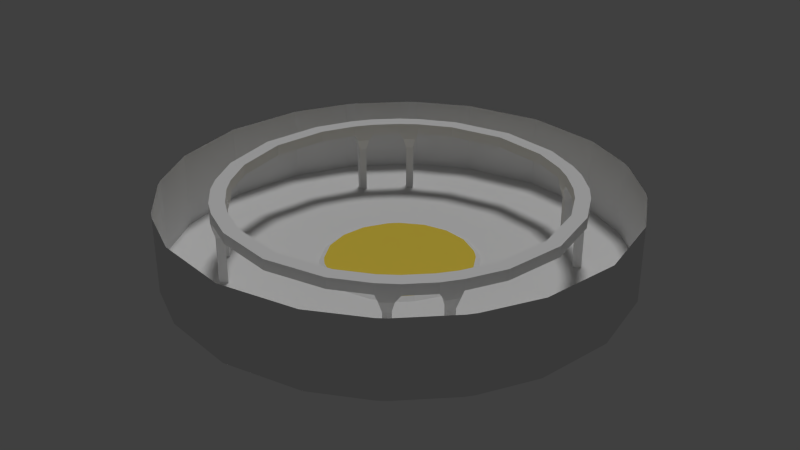 # Source: garage.blend  (saved by Blender 2.79.0; exported with 4.5.12 LTS)
import bpy
from mathutils import Matrix  # noqa: F401  (used for matrix-valued properties, if any)

bpy.ops.wm.read_factory_settings(use_empty=True)
scene = bpy.context.scene
scene.name = 'Scene'

# ---- collections
col_collection_1 = bpy.data.collections.new('Collection 1'); scene.collection.children.link(col_collection_1)

# ---- materials (node trees are filled in below, after node groups)
mat_material_001___eeeeee = bpy.data.materials.new('Material.001 [#eeeeee]')
mat_material_001___eeeeee.alpha_threshold = 0.0
mat_material_001___eeeeee.use_transparent_shadow = False
mat_material_001___eeeeee.roughness = 0.5
mat_sand___eeee00 = bpy.data.materials.new('sand [#eeee00]')
mat_sand___eeee00.alpha_threshold = 0.0
mat_sand___eeee00.use_transparent_shadow = False
mat_sand___eeee00.diffuse_color = (0.8, 0.6055, 0.06789, 1.0)
mat_sand___eeee00.roughness = 0.5

# ---- material node trees

# ---- world
world_world = bpy.data.worlds.new('World'); scene.world = world_world
world_world.color = (0.05088, 0.05088, 0.05088)
world_world.use_sun_shadow = False
world_world.sun_shadow_jitter_overblur = 0.0
world_world.cycles.sampling_method = 'NONE'
world_world.cycles.sample_map_resolution = 256

# ---- lights
light_sun = bpy.data.lights.new('Sun', 'SUN')
light_sun.transmission_factor = 0.0
light_sun.angle = 0.1993
light_sun.energy = 1.0
light_sun.shadow_buffer_clip_start = 0.5
light_sun.shadow_soft_size = 0.1
light_sun.shadow_cascade_max_distance = 1000.0
light_sun.cycles.use_multiple_importance_sampling = False

# ---- meshes
me_cylinder = bpy.data.meshes.new('Cylinder')
me_cylinder.from_pydata([(-2.167, 1.517, 0.7575), (-0.8269, 0.8269, 0.05061), (-0.8831, 0.8831, 0.0), (-2.167, 1.517, 0.0), (-0.8959, 0.7517, 0.05061), (-0.9567, 0.8028, 0.0), (-1.517, 2.167, 0.0), (-0.7517, 0.8959, 0.05061), (-0.8028, 0.9567, 0.0), (-2.485, 0.9046, 0.0), (-1.099, 0.4, 0.05061), (-1.174, 0.4272, 0.0), (-0.9046, 2.485, 0.0), (-0.4, 1.099, 0.05061), (-0.4272, 1.174, 0.0), (-2.098, 1.61, 0.0), (-1.61, 2.098, 0.0), (-1.517, 2.167, 0.7575), (-2.098, 1.61, 0.7575), (-1.61, 2.098, 0.7575), (-2.15, 1.45, 0.941), (-1.45, 2.15, 0.941), (-2.03, 1.614, 0.941), (-1.614, 2.03, 0.941), (-2.175, 1.412, 1.042), (-1.412, 2.175, 1.042), (-1.667, 1.987, 1.042), (-2.274, 1.592, 0.0), (-1.592, 2.274, 0.0), (-2.609, 0.9494, 0.0), (-0.9494, 2.609, 0.0), (-2.202, 1.69, 0.0), (-1.69, 2.202, 0.0), (-2.202, 1.69, 0.7575), (-1.69, 2.202, 0.7575), (-1.592, 2.274, 0.7575), (-2.274, 1.592, 0.7575), (-2.176, 1.818, 1.045), (-2.22, 1.763, 0.9396), (-1.763, 2.22, 0.9396), (-1.827, 2.168, 1.045), (-2.343, 1.583, 0.9397), (-2.369, 1.544, 1.045), (-1.583, 2.343, 0.9397), (-1.544, 2.369, 1.045), (-1.987, 1.667, 1.042), (-2.175, 1.412, 1.215), (-1.412, 2.175, 1.215), (-1.667, 1.987, 1.215), (-2.176, 1.818, 1.218), (-1.827, 2.168, 1.218), (-2.369, 1.544, 1.218), (-1.544, 2.369, 1.218), (-1.987, 1.667, 1.215), (-0.887, 2.437, 1.042), (-0.9671, 2.657, 1.045), (-0.887, 2.437, 1.215), (-0.9671, 2.657, 1.218), (-2.437, 0.887, 1.042), (-2.657, 0.9671, 1.045), (-2.437, 0.887, 1.215), (-2.657, 0.9671, 1.218), (-2.992, 2.095, 0.0), (-2.095, 2.992, 0.0), (-3.432, 1.249, 0.0), (-1.249, 3.432, 0.0), (-2.897, 2.223, 0.0), (-2.223, 2.897, 0.0), (-2.992, 2.095, 1.215), (-2.095, 2.992, 1.215), (-3.432, 1.249, 1.215), (-1.249, 3.432, 1.215), (-2.897, 2.223, 1.215), (-2.223, 2.897, 1.215), (-2.167, -1.517, 0.7575), (-0.8269, -0.8269, 0.05061), (-0.8831, -0.8831, 0.0), (-1.249, 0.0, 0.0), (-1.169, 0.0, 0.05061), (-2.645, 0.0, 0.0), (-2.167, -1.517, 0.0), (-0.8959, -0.7517, 0.05061), (-0.9567, -0.8028, 0.0), (-1.517, -2.167, 0.0), (-0.7517, -0.8959, 0.05061), (-0.8028, -0.9567, 0.0), (-2.485, -0.9046, 0.0), (-1.099, -0.4, 0.05061), (-1.174, -0.4272, 0.0), (-0.9046, -2.485, 0.0), (-0.4, -1.099, 0.05061), (-0.4272, -1.174, 0.0), (-2.098, -1.61, 0.0), (-1.61, -2.098, 0.0), (-1.517, -2.167, 0.7575), (-2.098, -1.61, 0.7575), (-1.61, -2.098, 0.7575), (-2.15, -1.45, 0.941), (-1.45, -2.15, 0.941), (-2.03, -1.614, 0.941), (-1.614, -2.03, 0.941), (-2.175, -1.412, 1.042), (-1.412, -2.175, 1.042), (-2.776, 0.0, 0.0), (-1.667, -1.987, 1.042), (-2.274, -1.592, 0.0), (-1.592, -2.274, 0.0), (-2.609, -0.9494, 0.0), (-0.9494, -2.609, 0.0), (-2.202, -1.69, 0.0), (-1.69, -2.202, 0.0), (-2.202, -1.69, 0.7575), (-1.69, -2.202, 0.7575), (-1.592, -2.274, 0.7575), (-2.274, -1.592, 0.7575), (-2.176, -1.818, 1.045), (-2.22, -1.763, 0.9396), (-1.763, -2.22, 0.9396), (-1.827, -2.168, 1.045), (-2.343, -1.583, 0.9397), (-2.369, -1.544, 1.045), (-1.583, -2.343, 0.9397), (-1.544, -2.369, 1.045), (-1.987, -1.667, 1.042), (-2.175, -1.412, 1.215), (-1.412, -2.175, 1.215), (-1.667, -1.987, 1.215), (-2.176, -1.818, 1.218), (-1.827, -2.168, 1.218), (-2.369, -1.544, 1.218), (-1.544, -2.369, 1.218), (-1.987, -1.667, 1.215), (-0.887, -2.437, 1.042), (-0.9671, -2.657, 1.045), (-0.887, -2.437, 1.215), (-0.9671, -2.657, 1.218), (-2.437, -0.887, 1.042), (-2.657, -0.9671, 1.045), (-2.437, -0.887, 1.215), (-2.657, -0.9671, 1.218), (-3.652, 0.0, 0.0), (-2.992, -2.095, 0.0), (-2.095, -2.992, 0.0), (-3.432, -1.249, 0.0), (-1.249, -3.432, 0.0), (-2.897, -2.223, 0.0), (-2.223, -2.897, 0.0), (-3.652, 0.0, 1.215), (-2.992, -2.095, 1.215), (-2.095, -2.992, 1.215), (-3.432, -1.249, 1.215), (-1.249, -3.432, 1.215), (-2.897, -2.223, 1.215), (-2.223, -2.897, 1.215), (-2.593, 0.0, 1.042), (-2.828, 0.0, 1.045), (-2.593, 0.0, 1.215), (-2.828, 0.0, 1.218), (2.167, 1.517, 0.7575), (0.8269, 0.8269, 0.05061), (0.8831, 0.8831, 0.0), (2.167, 1.517, 0.0), (0.8959, 0.7517, 0.05061), (0.9567, 0.8028, 0.0), (1.517, 2.167, 0.0), (0.7517, 0.8959, 0.05061), (0.8028, 0.9567, 0.0), (2.485, 0.9046, 0.0), (1.099, 0.4, 0.05061), (1.174, 0.4272, 0.0), (0.9046, 2.485, 0.0), (0.4, 1.099, 0.05061), (0.4272, 1.174, 0.0), (2.098, 1.61, 0.0), (0.0, 2.645, 0.0), (0.0, 1.169, 0.05061), (0.0, 1.249, 0.0), (1.61, 2.098, 0.0), (1.517, 2.167, 0.7575), (2.098, 1.61, 0.7575), (1.61, 2.098, 0.7575), (2.15, 1.45, 0.941), (1.45, 2.15, 0.941), (2.03, 1.614, 0.941), (1.614, 2.03, 0.941), (2.175, 1.412, 1.042), (1.412, 2.175, 1.042), (1.667, 1.987, 1.042), (2.274, 1.592, 0.0), (1.592, 2.274, 0.0), (2.609, 0.9494, 0.0), (0.9494, 2.609, 0.0), (2.202, 1.69, 0.0), (0.0, 2.776, 0.0), (1.69, 2.202, 0.0), (2.202, 1.69, 0.7575), (1.69, 2.202, 0.7575), (1.592, 2.274, 0.7575), (2.274, 1.592, 0.7575), (2.176, 1.818, 1.045), (2.22, 1.763, 0.9396), (1.763, 2.22, 0.9396), (1.827, 2.168, 1.045), (2.343, 1.583, 0.9397), (2.369, 1.544, 1.045), (1.583, 2.343, 0.9397), (1.544, 2.369, 1.045), (1.987, 1.667, 1.042), (2.175, 1.412, 1.215), (1.412, 2.175, 1.215), (1.667, 1.987, 1.215), (2.176, 1.818, 1.218), (1.827, 2.168, 1.218), (2.369, 1.544, 1.218), (1.544, 2.369, 1.218), (1.987, 1.667, 1.215), (0.887, 2.437, 1.042), (0.9671, 2.657, 1.045), (0.887, 2.437, 1.215), (0.9671, 2.657, 1.218), (2.437, 0.887, 1.042), (2.657, 0.9671, 1.045), (2.437, 0.887, 1.215), (2.657, 0.9671, 1.218), (2.992, 2.095, 0.0), (2.095, 2.992, 0.0), (3.432, 1.249, 0.0), (1.249, 3.432, 0.0), (2.897, 2.223, 0.0), (0.0, 3.652, 0.0), (2.223, 2.897, 0.0), (2.992, 2.095, 1.215), (2.095, 2.992, 1.215), (3.432, 1.249, 1.215), (1.249, 3.432, 1.215), (2.897, 2.223, 1.215), (0.0, 3.652, 1.215), (2.223, 2.897, 1.215), (0.0, 2.593, 1.042), (0.0, 2.828, 1.045), (0.0, 2.593, 1.215), (0.0, 2.828, 1.218), (2.167, -1.517, 0.7575), (0.8269, -0.8269, 0.05061), (0.8831, -0.8831, 0.0), (1.249, 0.0, 0.0), (0.0, 0.0, 0.04594), (1.169, 0.0, 0.05061), (2.645, 0.0, 0.0), (2.167, -1.517, 0.0), (0.8959, -0.7517, 0.05061), (0.9567, -0.8028, 0.0), (1.517, -2.167, 0.0), (0.7517, -0.8959, 0.05061), (0.8028, -0.9567, 0.0), (2.485, -0.9046, 0.0), (1.099, -0.4, 0.05061), (1.174, -0.4272, 0.0), (0.9046, -2.485, 0.0), (0.4, -1.099, 0.05061), (0.4272, -1.174, 0.0), (2.098, -1.61, 0.0), (0.0, -2.645, 0.0), (0.0, -1.169, 0.05061), (0.0, -1.249, 0.0), (1.61, -2.098, 0.0), (1.517, -2.167, 0.7575), (2.098, -1.61, 0.7575), (1.61, -2.098, 0.7575), (2.15, -1.45, 0.941), (1.45, -2.15, 0.941), (2.03, -1.614, 0.941), (1.614, -2.03, 0.941), (2.175, -1.412, 1.042), (1.412, -2.175, 1.042), (2.776, 0.0, 0.0), (1.667, -1.987, 1.042), (2.274, -1.592, 0.0), (1.592, -2.274, 0.0), (2.609, -0.9494, 0.0), (0.9494, -2.609, 0.0), (2.202, -1.69, 0.0), (0.0, -2.776, 0.0), (1.69, -2.202, 0.0), (2.202, -1.69, 0.7575), (1.69, -2.202, 0.7575), (1.592, -2.274, 0.7575), (2.274, -1.592, 0.7575), (2.176, -1.818, 1.045), (2.22, -1.763, 0.9396), (1.763, -2.22, 0.9396), (1.827, -2.168, 1.045), (2.343, -1.583, 0.9397), (2.369, -1.544, 1.045), (1.583, -2.343, 0.9397), (1.544, -2.369, 1.045), (1.987, -1.667, 1.042), (2.175, -1.412, 1.215), (1.412, -2.175, 1.215), (1.667, -1.987, 1.215), (2.176, -1.818, 1.218), (1.827, -2.168, 1.218), (2.369, -1.544, 1.218), (1.544, -2.369, 1.218), (1.987, -1.667, 1.215), (0.887, -2.437, 1.042), (0.9671, -2.657, 1.045), (0.887, -2.437, 1.215), (0.9671, -2.657, 1.218), (2.437, -0.887, 1.042), (2.657, -0.9671, 1.045), (2.437, -0.887, 1.215), (2.657, -0.9671, 1.218), (3.652, 0.0, 0.0), (2.992, -2.095, 0.0), (2.095, -2.992, 0.0), (3.432, -1.249, 0.0), (1.249, -3.432, 0.0), (2.897, -2.223, 0.0), (0.0, -3.652, 0.0), (2.223, -2.897, 0.0), (3.652, 0.0, 1.215), (2.992, -2.095, 1.215), (2.095, -2.992, 1.215), (3.432, -1.249, 1.215), (1.249, -3.432, 1.215), (2.897, -2.223, 1.215), (0.0, -3.652, 1.215), (2.223, -2.897, 1.215), (2.593, 0.0, 1.042), (2.828, 0.0, 1.045), (2.593, 0.0, 1.215), (2.828, 0.0, 1.218), (0.0, -2.593, 1.042), (0.0, -2.828, 1.045), (0.0, -2.593, 1.215), (0.0, -2.828, 1.218)], [], [(246, 10, 78), (11, 9, 79, 77), (10, 11, 77, 78), (1, 2, 5, 4), (15, 3, 5), (246, 1, 4), (2, 1, 7, 8), (5, 2, 15), (1, 246, 7), (4, 5, 11, 10), (5, 3, 9, 11), (246, 4, 10), (6, 8, 14, 12), (8, 7, 13, 14), (7, 246, 13), (16, 15, 2), (12, 14, 176, 174), (14, 13, 175, 176), (13, 246, 175), (2, 8, 16), (8, 6, 16), (16, 6, 17, 19), (3, 15, 18, 0), (19, 17, 21, 23), (0, 18, 22, 20), (23, 21, 25, 26), (15, 31, 33, 18), (20, 22, 45, 24), (12, 174, 193, 30), (6, 12, 30, 28), (9, 3, 27, 29), (15, 16, 32, 31), (79, 9, 29, 103), (32, 16, 19, 34), (6, 28, 35, 17), (27, 3, 0, 36), (45, 22, 38, 37), (23, 26, 40, 39), (34, 35, 28, 32), (22, 18, 33, 38), (20, 24, 42, 41), (25, 21, 43, 44), (0, 20, 41, 36), (33, 36, 41, 38), (21, 17, 35, 43), (36, 33, 31, 27), (19, 23, 39, 34), (34, 39, 43, 35), (40, 44, 43, 39), (38, 41, 42, 37), (45, 37, 40, 26), (37, 42, 51, 49), (44, 40, 50, 52), (47, 25, 54, 56), (24, 46, 60, 58), (24, 45, 53, 46), (26, 25, 47, 48), (44, 52, 57, 55), (52, 47, 56, 57), (25, 44, 55, 54), (51, 42, 59, 61), (46, 51, 61, 60), (42, 24, 58, 59), (45, 26, 48, 53), (37, 49, 50, 40), (27, 31, 66, 62), (32, 28, 63, 67), (30, 193, 229, 65), (28, 30, 65, 63), (29, 27, 62, 64), (103, 29, 64, 140), (31, 32, 67, 66), (62, 66, 72, 68), (67, 63, 69, 73), (65, 229, 236, 71), (63, 65, 71, 69), (64, 62, 68, 70), (140, 64, 70, 147), (66, 67, 73, 72), (53, 48, 50, 49), (46, 53, 49, 51), (47, 52, 50, 48), (58, 60, 156, 154), (61, 59, 155, 157), (60, 61, 157, 156), (59, 58, 154, 155), (56, 54, 238, 240), (55, 57, 241, 239), (57, 56, 240, 241), (54, 55, 239, 238), (246, 78, 87), (88, 77, 79, 86), (87, 78, 77, 88), (75, 81, 82, 76), (92, 82, 80), (246, 81, 75), (76, 85, 84, 75), (82, 92, 76), (75, 84, 246), (81, 87, 88, 82), (82, 88, 86, 80), (246, 87, 81), (83, 89, 91, 85), (85, 91, 90, 84), (84, 90, 246), (93, 76, 92), (89, 262, 264, 91), (91, 264, 263, 90), (90, 263, 246), (76, 93, 85), (85, 93, 83), (93, 96, 94, 83), (80, 74, 95, 92), (96, 100, 98, 94), (74, 97, 99, 95), (100, 104, 102, 98), (92, 95, 111, 109), (97, 101, 123, 99), (89, 108, 282, 262), (83, 106, 108, 89), (86, 107, 105, 80), (92, 109, 110, 93), (79, 103, 107, 86), (110, 112, 96, 93), (83, 94, 113, 106), (105, 114, 74, 80), (123, 115, 116, 99), (100, 117, 118, 104), (112, 110, 106, 113), (99, 116, 111, 95), (97, 119, 120, 101), (102, 122, 121, 98), (74, 114, 119, 97), (111, 116, 119, 114), (98, 121, 113, 94), (114, 105, 109, 111), (96, 112, 117, 100), (112, 113, 121, 117), (118, 117, 121, 122), (116, 115, 120, 119), (123, 104, 118, 115), (115, 127, 129, 120), (122, 130, 128, 118), (125, 134, 132, 102), (101, 136, 138, 124), (101, 124, 131, 123), (104, 126, 125, 102), (122, 133, 135, 130), (130, 135, 134, 125), (102, 132, 133, 122), (129, 139, 137, 120), (124, 138, 139, 129), (120, 137, 136, 101), (123, 131, 126, 104), (115, 118, 128, 127), (105, 141, 145, 109), (110, 146, 142, 106), (108, 144, 319, 282), (106, 142, 144, 108), (107, 143, 141, 105), (103, 140, 143, 107), (109, 145, 146, 110), (141, 148, 152, 145), (146, 153, 149, 142), (144, 151, 327, 319), (142, 149, 151, 144), (143, 150, 148, 141), (140, 147, 150, 143), (145, 152, 153, 146), (131, 127, 128, 126), (124, 129, 127, 131), (125, 126, 128, 130), (136, 154, 156, 138), (139, 157, 155, 137), (138, 156, 157, 139), (137, 155, 154, 136), (134, 335, 333, 132), (133, 334, 336, 135), (135, 336, 335, 134), (132, 333, 334, 133), (246, 247, 168), (169, 245, 248, 167), (168, 247, 245, 169), (159, 162, 163, 160), (173, 163, 161), (246, 162, 159), (160, 166, 165, 159), (163, 173, 160), (159, 165, 246), (162, 168, 169, 163), (163, 169, 167, 161), (246, 168, 162), (164, 170, 172, 166), (166, 172, 171, 165), (165, 171, 246), (177, 160, 173), (170, 174, 176, 172), (172, 176, 175, 171), (171, 175, 246), (160, 177, 166), (166, 177, 164), (177, 180, 178, 164), (161, 158, 179, 173), (180, 184, 182, 178), (158, 181, 183, 179), (184, 187, 186, 182), (173, 179, 195, 192), (181, 185, 207, 183), (170, 191, 193, 174), (164, 189, 191, 170), (167, 190, 188, 161), (173, 192, 194, 177), (248, 275, 190, 167), (194, 196, 180, 177), (164, 178, 197, 189), (188, 198, 158, 161), (207, 199, 200, 183), (184, 201, 202, 187), (196, 194, 189, 197), (183, 200, 195, 179), (181, 203, 204, 185), (186, 206, 205, 182), (158, 198, 203, 181), (195, 200, 203, 198), (182, 205, 197, 178), (198, 188, 192, 195), (180, 196, 201, 184), (196, 197, 205, 201), (202, 201, 205, 206), (200, 199, 204, 203), (207, 187, 202, 199), (199, 211, 213, 204), (206, 214, 212, 202), (209, 218, 216, 186), (185, 220, 222, 208), (185, 208, 215, 207), (187, 210, 209, 186), (206, 217, 219, 214), (214, 219, 218, 209), (186, 216, 217, 206), (213, 223, 221, 204), (208, 222, 223, 213), (204, 221, 220, 185), (207, 215, 210, 187), (199, 202, 212, 211), (188, 224, 228, 192), (194, 230, 225, 189), (191, 227, 229, 193), (189, 225, 227, 191), (190, 226, 224, 188), (275, 313, 226, 190), (192, 228, 230, 194), (224, 231, 235, 228), (230, 237, 232, 225), (227, 234, 236, 229), (225, 232, 234, 227), (226, 233, 231, 224), (313, 321, 233, 226), (228, 235, 237, 230), (215, 211, 212, 210), (208, 213, 211, 215), (209, 210, 212, 214), (220, 329, 331, 222), (223, 332, 330, 221), (222, 331, 332, 223), (221, 330, 329, 220), (218, 240, 238, 216), (217, 239, 241, 219), (219, 241, 240, 218), (216, 238, 239, 217), (246, 256, 247), (257, 255, 248, 245), (256, 257, 245, 247), (243, 244, 251, 250), (261, 249, 251), (246, 243, 250), (244, 243, 253, 254), (251, 244, 261), (243, 246, 253), (250, 251, 257, 256), (251, 249, 255, 257), (246, 250, 256), (252, 254, 260, 258), (254, 253, 259, 260), (253, 246, 259), (265, 261, 244), (258, 260, 264, 262), (260, 259, 263, 264), (259, 246, 263), (244, 254, 265), (254, 252, 265), (265, 252, 266, 268), (249, 261, 267, 242), (268, 266, 270, 272), (242, 267, 271, 269), (272, 270, 274, 276), (261, 281, 284, 267), (269, 271, 296, 273), (258, 262, 282, 280), (252, 258, 280, 278), (255, 249, 277, 279), (261, 265, 283, 281), (248, 255, 279, 275), (283, 265, 268, 285), (252, 278, 286, 266), (277, 249, 242, 287), (296, 271, 289, 288), (272, 276, 291, 290), (285, 286, 278, 283), (271, 267, 284, 289), (269, 273, 293, 292), (274, 270, 294, 295), (242, 269, 292, 287), (284, 287, 292, 289), (270, 266, 286, 294), (287, 284, 281, 277), (268, 272, 290, 285), (285, 290, 294, 286), (291, 295, 294, 290), (289, 292, 293, 288), (296, 288, 291, 276), (288, 293, 302, 300), (295, 291, 301, 303), (298, 274, 305, 307), (273, 297, 311, 309), (273, 296, 304, 297), (276, 274, 298, 299), (295, 303, 308, 306), (303, 298, 307, 308), (274, 295, 306, 305), (302, 293, 310, 312), (297, 302, 312, 311), (293, 273, 309, 310), (296, 276, 299, 304), (288, 300, 301, 291), (277, 281, 318, 314), (283, 278, 315, 320), (280, 282, 319, 317), (278, 280, 317, 315), (279, 277, 314, 316), (275, 279, 316, 313), (281, 283, 320, 318), (314, 318, 326, 322), (320, 315, 323, 328), (317, 319, 327, 325), (315, 317, 325, 323), (316, 314, 322, 324), (313, 316, 324, 321), (318, 320, 328, 326), (304, 299, 301, 300), (297, 304, 300, 302), (298, 303, 301, 299), (309, 311, 331, 329), (312, 310, 330, 332), (311, 312, 332, 331), (310, 309, 329, 330), (307, 305, 333, 335), (306, 308, 336, 334), (308, 307, 335, 336), (305, 306, 334, 333)])
me_cylinder.polygons.foreach_set('material_index', [1, 0, 0, 0, 0, 1, 0, 0, 1, 0, 0, 1, 0, 0, 1, 0, 0, 0, 1, 0, 0, 0, 0, 0, 0, 0, 0, 0, 0, 0, 0, 0, 0, 0, 0, 0, 0, 0, 0, 0, 0, 0, 0, 0, 0, 0, 0, 0, 0, 0, 0, 0, 0, 0, 0, 0, 0, 0, 0, 0, 0, 0, 0, 0, 0, 0, 0, 0, 0, 0, 0, 0, 0, 0, 0, 0, 0, 0, 0, 0, 0, 0, 0, 0, 0, 0, 0, 0, 0, 0, 1, 0, 0, 0, 0, 1, 0, 0, 1, 0, 0, 1, 0, 0, 1, 0, 0, 0, 1, 0, 0, 0, 0, 0, 0, 0, 0, 0, 0, 0, 0, 0, 0, 0, 0, 0, 0, 0, 0, 0, 0, 0, 0, 0, 0, 0, 0, 0, 0, 0, 0, 0, 0, 0, 0, 0, 0, 0, 0, 0, 0, 0, 0, 0, 0, 0, 0, 0, 0, 0, 0, 0, 0, 0, 0, 0, 0, 0, 0, 0, 0, 0, 0, 0, 0, 0, 0, 0, 0, 0, 1, 0, 0, 0, 0, 1, 0, 0, 1, 0, 0, 1, 0, 0, 1, 0, 0, 0, 1, 0, 0, 0, 0, 0, 0, 0, 0, 0, 0, 0, 0, 0, 0, 0, 0, 0, 0, 0, 0, 0, 0, 0, 0, 0, 0, 0, 0, 0, 0, 0, 0, 0, 0, 0, 0, 0, 0, 0, 0, 0, 0, 0, 0, 0, 0, 0, 0, 0, 0, 0, 0, 0, 0, 0, 0, 0, 0, 0, 0, 0, 0, 0, 0, 0, 0, 0, 0, 0, 0, 0, 1, 0, 0, 0, 0, 1, 0, 0, 1, 0, 0, 1, 0, 0, 1, 0, 0, 0, 1, 0, 0, 0, 0, 0, 0, 0, 0, 0, 0, 0, 0, 0, 0, 0, 0, 0, 0, 0, 0, 0, 0, 0, 0, 0, 0, 0, 0, 0, 0, 0, 0, 0, 0, 0, 0, 0, 0, 0, 0, 0, 0, 0, 0, 0, 0, 0, 0, 0, 0, 0, 0, 0, 0, 0, 0, 0, 0, 0, 0, 0, 0, 0, 0, 0, 0, 0, 0, 0, 0, 0])
_uv = me_cylinder.uv_layers.new(name='UVMap')
_uv.uv.foreach_set('vector', [0.4792, 0.5404, 0.7313, 0.4572, 0.7491, 0.5487, 0.0, 0.0, 1.0, 0.0, 1.0, 1.0, 0.0, 1.0, 0.0, 0.0, 1.0, 0.0, 1.0, 1.0, 0.0, 1.0, 0.0, 0.0, 1.0, 0.0, 1.0, 1.0, 0.0, 1.0, 0.0, 0.0, 1.0, 0.0, 1.0, 1.0, 0.4792, 0.5404, 0.6694, 0.3619, 0.6848, 0.3786, 0.0, 0.0, 1.0, 0.0, 1.0, 1.0, 0.0, 1.0, 0.0, 0.0, 1.0, 0.0, 1.0, 1.0, 0.6694, 0.3619, 0.4792, 0.5404, 0.6526, 0.3466, 0.0, 0.0, 1.0, 0.0, 1.0, 1.0, 0.0, 1.0, 0.0, 0.0, 1.0, 0.0, 1.0, 1.0, 0.0, 1.0, 0.4792, 0.5404, 0.6848, 0.3786, 0.7313, 0.4572, 0.0, 0.0, 1.0, 0.0, 1.0, 1.0, 0.0, 1.0, 0.0, 0.0, 1.0, 0.0, 1.0, 1.0, 0.0, 1.0, 0.6526, 0.3466, 0.4792, 0.5404, 0.5754, 0.3014, 0.0, 0.0, 1.0, 0.0, 1.0, 1.0, 0.0, 0.0, 1.0, 0.0, 1.0, 1.0, 0.0, 1.0, 0.0, 0.0, 1.0, 0.0, 1.0, 1.0, 0.0, 1.0, 0.5754, 0.3014, 0.4792, 0.5404, 0.4881, 0.2841, 0.0, 0.0, 1.0, 0.0, 1.0, 1.0, 0.0, 0.0, 1.0, 0.0, 1.0, 1.0, 0.0, 0.0, 1.0, 0.0, 1.0, 1.0, 0.0, 1.0, 0.0, 0.0, 1.0, 0.0, 1.0, 1.0, 0.0, 1.0, 0.0, 0.0, 1.0, 0.0, 1.0, 1.0, 0.0, 1.0, 0.0, 0.0, 1.0, 0.0, 1.0, 1.0, 0.0, 1.0, 0.0, 0.0, 1.0, 0.0, 1.0, 1.0, 0.0, 1.0, 0.0, 0.0, 1.0, 0.0, 1.0, 1.0, 0.0, 1.0, 0.0, 0.0, 1.0, 0.0, 1.0, 1.0, 0.0, 1.0, 0.0, 0.0, 1.0, 0.0, 1.0, 1.0, 0.0, 1.0, 0.0, 0.0, 1.0, 0.0, 1.0, 1.0, 0.0, 1.0, 0.0, 0.0, 1.0, 0.0, 1.0, 1.0, 0.0, 1.0, 0.0, 0.0, 1.0, 0.0, 1.0, 1.0, 0.0, 1.0, 0.0, 0.0, 1.0, 0.0, 1.0, 1.0, 0.0, 1.0, 0.0, 0.0, 1.0, 0.0, 1.0, 1.0, 0.0, 1.0, 0.0, 0.0, 1.0, 0.0, 1.0, 1.0, 0.0, 1.0, 0.0, 0.0, 1.0, 0.0, 1.0, 1.0, 0.0, 1.0, 0.0, 0.0, 1.0, 0.0, 1.0, 1.0, 0.0, 1.0, 0.0, 0.0, 1.0, 0.0, 1.0, 1.0, 0.0, 1.0, 0.0, 0.0, 1.0, 0.0, 1.0, 1.0, 0.0, 1.0, 0.0, 0.0, 1.0, 0.0, 1.0, 1.0, 0.0, 1.0, 0.0, 0.0, 1.0, 0.0, 1.0, 1.0, 0.0, 1.0, 0.0, 0.0, 1.0, 0.0, 1.0, 1.0, 0.0, 1.0, 0.0, 0.0, 1.0, 0.0, 1.0, 1.0, 0.0, 1.0, 0.0, 0.0, 1.0, 0.0, 1.0, 1.0, 0.0, 1.0, 0.0, 0.0, 1.0, 0.0, 1.0, 1.0, 0.0, 1.0, 0.0, 0.0, 1.0, 0.0, 1.0, 1.0, 0.0, 1.0, 0.0, 0.0, 1.0, 0.0, 1.0, 1.0, 0.0, 1.0, 0.0, 0.0, 1.0, 0.0, 1.0, 1.0, 0.0, 1.0, 0.0, 0.0, 1.0, 0.0, 1.0, 1.0, 0.0, 1.0, 0.0, 0.0, 1.0, 0.0, 1.0, 1.0, 0.0, 1.0, 0.0, 0.0, 1.0, 0.0, 1.0, 1.0, 0.0, 1.0, 0.0, 0.0, 1.0, 0.0, 1.0, 1.0, 0.0, 1.0, 0.0, 0.0, 1.0, 0.0, 1.0, 1.0, 0.0, 1.0, 0.0, 0.0, 1.0, 0.0, 1.0, 1.0, 0.0, 1.0, 0.0, 0.0, 1.0, 0.0, 1.0, 1.0, 0.0, 1.0, 0.0, 0.0, 1.0, 0.0, 1.0, 1.0, 0.0, 1.0, 0.0, 0.0, 1.0, 0.0, 1.0, 1.0, 0.0, 1.0, 0.0, 0.0, 1.0, 0.0, 1.0, 1.0, 0.0, 1.0, 0.0, 0.0, 1.0, 0.0, 1.0, 1.0, 0.0, 1.0, 0.0, 0.0, 1.0, 0.0, 1.0, 1.0, 0.0, 1.0, 0.0, 0.0, 1.0, 0.0, 1.0, 1.0, 0.0, 1.0, 0.0, 0.0, 1.0, 0.0, 1.0, 1.0, 0.0, 1.0, 0.0, 0.0, 1.0, 0.0, 1.0, 1.0, 0.0, 1.0, 0.0, 0.0, 1.0, 0.0, 1.0, 1.0, 0.0, 1.0, 0.0, 0.0, 1.0, 0.0, 1.0, 1.0, 0.0, 1.0, 0.0, 0.0, 1.0, 0.0, 1.0, 1.0, 0.0, 1.0, 0.0, 0.0, 1.0, 0.0, 1.0, 1.0, 0.0, 1.0, 0.0, 0.0, 1.0, 0.0, 1.0, 1.0, 0.0, 1.0, 0.0, 0.0, 1.0, 0.0, 1.0, 1.0, 0.0, 1.0, 0.0, 0.0, 1.0, 0.0, 1.0, 1.0, 0.0, 1.0, 0.0, 0.0, 1.0, 0.0, 1.0, 1.0, 0.0, 1.0, 0.0, 0.0, 1.0, 0.0, 1.0, 1.0, 0.0, 1.0, 0.0, 0.0, 1.0, 0.0, 1.0, 1.0, 0.0, 1.0, 0.0, 0.0, 1.0, 0.0, 1.0, 1.0, 0.0, 1.0, 0.0, 0.0, 1.0, 0.0, 1.0, 1.0, 0.0, 1.0, 0.0, 0.0, 1.0, 0.0, 1.0, 1.0, 0.0, 1.0, 0.0, 0.0, 1.0, 0.0, 1.0, 1.0, 0.0, 1.0, 0.0, 0.0, 1.0, 0.0, 1.0, 1.0, 0.0, 1.0, 0.0, 0.0, 1.0, 0.0, 1.0, 1.0, 0.0, 1.0, 0.0, 0.0, 1.0, 0.0, 1.0, 1.0, 0.0, 1.0, 0.0, 0.0, 1.0, 0.0, 1.0, 1.0, 0.0, 1.0, 0.0, 0.0, 1.0, 0.0, 1.0, 1.0, 0.0, 1.0, 0.0, 0.0, 1.0, 0.0, 1.0, 1.0, 0.0, 1.0, 0.0, 0.0, 1.0, 0.0, 1.0, 1.0, 0.0, 1.0, 0.0, 0.0, 1.0, 0.0, 1.0, 1.0, 0.0, 1.0, 0.0, 0.0, 1.0, 0.0, 1.0, 1.0, 0.0, 1.0, 0.0, 0.0, 1.0, 0.0, 1.0, 1.0, 0.0, 1.0, 0.0, 0.0, 1.0, 0.0, 1.0, 1.0, 0.0, 1.0, 0.0, 0.0, 1.0, 0.0, 1.0, 1.0, 0.0, 1.0, 0.0, 0.0, 1.0, 0.0, 1.0, 1.0, 0.0, 1.0, 0.4792, 0.5404, 0.7491, 0.5487, 0.7313, 0.4572, 0.0, 0.0, 0.0, 1.0, 1.0, 1.0, 1.0, 0.0, 0.0, 0.0, 0.0, 1.0, 1.0, 1.0, 1.0, 0.0, 0.0, 0.0, 0.0, 1.0, 1.0, 1.0, 1.0, 0.0, 0.0, 0.0, 1.0, 1.0, 1.0, 0.0, 0.4792, 0.5404, 0.6848, 0.3786, 0.6694, 0.3619, 0.0, 0.0, 0.0, 1.0, 1.0, 1.0, 1.0, 0.0, 0.0, 0.0, 1.0, 1.0, 1.0, 0.0, 0.6694, 0.3619, 0.6526, 0.3466, 0.4792, 0.5404, 0.0, 0.0, 0.0, 1.0, 1.0, 1.0, 1.0, 0.0, 0.0, 0.0, 0.0, 1.0, 1.0, 1.0, 1.0, 0.0, 0.4792, 0.5404, 0.7313, 0.4572, 0.6848, 0.3786, 0.0, 0.0, 0.0, 1.0, 1.0, 1.0, 1.0, 0.0, 0.0, 0.0, 0.0, 1.0, 1.0, 1.0, 1.0, 0.0, 0.6526, 0.3466, 0.5754, 0.3014, 0.4792, 0.5404, 0.0, 0.0, 1.0, 1.0, 1.0, 0.0, 0.0, 0.0, 0.0, 1.0, 1.0, 1.0, 1.0, 0.0, 0.0, 0.0, 0.0, 1.0, 1.0, 1.0, 1.0, 0.0, 0.5754, 0.3014, 0.4881, 0.2841, 0.4792, 0.5404, 0.0, 0.0, 1.0, 1.0, 1.0, 0.0, 0.0, 0.0, 1.0, 1.0, 1.0, 0.0, 0.0, 0.0, 0.0, 1.0, 1.0, 1.0, 1.0, 0.0, 0.0, 0.0, 0.0, 1.0, 1.0, 1.0, 1.0, 0.0, 0.0, 0.0, 0.0, 1.0, 1.0, 1.0, 1.0, 0.0, 0.0, 0.0, 0.0, 1.0, 1.0, 1.0, 1.0, 0.0, 0.0, 0.0, 0.0, 1.0, 1.0, 1.0, 1.0, 0.0, 0.0, 0.0, 0.0, 1.0, 1.0, 1.0, 1.0, 0.0, 0.0, 0.0, 0.0, 1.0, 1.0, 1.0, 1.0, 0.0, 0.0, 0.0, 0.0, 1.0, 1.0, 1.0, 1.0, 0.0, 0.0, 0.0, 0.0, 1.0, 1.0, 1.0, 1.0, 0.0, 0.0, 0.0, 0.0, 1.0, 1.0, 1.0, 1.0, 0.0, 0.0, 0.0, 0.0, 1.0, 1.0, 1.0, 1.0, 0.0, 0.0, 0.0, 0.0, 1.0, 1.0, 1.0, 1.0, 0.0, 0.0, 0.0, 0.0, 1.0, 1.0, 1.0, 1.0, 0.0, 0.0, 0.0, 0.0, 1.0, 1.0, 1.0, 1.0, 0.0, 0.0, 0.0, 0.0, 1.0, 1.0, 1.0, 1.0, 0.0, 0.0, 0.0, 0.0, 1.0, 1.0, 1.0, 1.0, 0.0, 0.0, 0.0, 0.0, 1.0, 1.0, 1.0, 1.0, 0.0, 0.0, 0.0, 0.0, 1.0, 1.0, 1.0, 1.0, 0.0, 0.0, 0.0, 0.0, 1.0, 1.0, 1.0, 1.0, 0.0, 0.0, 0.0, 0.0, 1.0, 1.0, 1.0, 1.0, 0.0, 0.0, 0.0, 0.0, 1.0, 1.0, 1.0, 1.0, 0.0, 0.0, 0.0, 0.0, 1.0, 1.0, 1.0, 1.0, 0.0, 0.0, 0.0, 0.0, 1.0, 1.0, 1.0, 1.0, 0.0, 0.0, 0.0, 0.0, 1.0, 1.0, 1.0, 1.0, 0.0, 0.0, 0.0, 0.0, 1.0, 1.0, 1.0, 1.0, 0.0, 0.0, 0.0, 0.0, 1.0, 1.0, 1.0, 1.0, 0.0, 0.0, 0.0, 0.0, 1.0, 1.0, 1.0, 1.0, 0.0, 0.0, 0.0, 0.0, 1.0, 1.0, 1.0, 1.0, 0.0, 0.0, 0.0, 0.0, 1.0, 1.0, 1.0, 1.0, 0.0, 0.0, 0.0, 0.0, 1.0, 1.0, 1.0, 1.0, 0.0, 0.0, 0.0, 0.0, 1.0, 1.0, 1.0, 1.0, 0.0, 0.0, 0.0, 0.0, 1.0, 1.0, 1.0, 1.0, 0.0, 0.0, 0.0, 0.0, 1.0, 1.0, 1.0, 1.0, 0.0, 0.0, 0.0, 0.0, 1.0, 1.0, 1.0, 1.0, 0.0, 0.0, 0.0, 0.0, 1.0, 1.0, 1.0, 1.0, 0.0, 0.0, 0.0, 0.0, 1.0, 1.0, 1.0, 1.0, 0.0, 0.0, 0.0, 0.0, 1.0, 1.0, 1.0, 1.0, 0.0, 0.0, 0.0, 0.0, 1.0, 1.0, 1.0, 1.0, 0.0, 0.0, 0.0, 0.0, 1.0, 1.0, 1.0, 1.0, 0.0, 0.0, 0.0, 0.0, 1.0, 1.0, 1.0, 1.0, 0.0, 0.0, 0.0, 0.0, 1.0, 1.0, 1.0, 1.0, 0.0, 0.0, 0.0, 0.0, 1.0, 1.0, 1.0, 1.0, 0.0, 0.0, 0.0, 0.0, 1.0, 1.0, 1.0, 1.0, 0.0, 0.0, 0.0, 0.0, 1.0, 1.0, 1.0, 1.0, 0.0, 0.0, 0.0, 0.0, 1.0, 1.0, 1.0, 1.0, 0.0, 0.0, 0.0, 0.0, 1.0, 1.0, 1.0, 1.0, 0.0, 0.0, 0.0, 0.0, 1.0, 1.0, 1.0, 1.0, 0.0, 0.0, 0.0, 0.0, 1.0, 1.0, 1.0, 1.0, 0.0, 0.0, 0.0, 0.0, 1.0, 1.0, 1.0, 1.0, 0.0, 0.0, 0.0, 0.0, 1.0, 1.0, 1.0, 1.0, 0.0, 0.0, 0.0, 0.0, 1.0, 1.0, 1.0, 1.0, 0.0, 0.0, 0.0, 0.0, 1.0, 1.0, 1.0, 1.0, 0.0, 0.0, 0.0, 0.0, 1.0, 1.0, 1.0, 1.0, 0.0, 0.0, 0.0, 0.0, 1.0, 1.0, 1.0, 1.0, 0.0, 0.0, 0.0, 0.0, 1.0, 1.0, 1.0, 1.0, 0.0, 0.0, 0.0, 0.0, 1.0, 1.0, 1.0, 1.0, 0.0, 0.0, 0.0, 0.0, 1.0, 1.0, 1.0, 1.0, 0.0, 0.0, 0.0, 0.0, 1.0, 1.0, 1.0, 1.0, 0.0, 0.0, 0.0, 0.0, 1.0, 1.0, 1.0, 1.0, 0.0, 0.0, 0.0, 0.0, 1.0, 1.0, 1.0, 1.0, 0.0, 0.0, 0.0, 0.0, 1.0, 1.0, 1.0, 1.0, 0.0, 0.0, 0.0, 0.0, 1.0, 1.0, 1.0, 1.0, 0.0, 0.0, 0.0, 0.0, 1.0, 1.0, 1.0, 1.0, 0.0, 0.0, 0.0, 0.0, 1.0, 1.0, 1.0, 1.0, 0.0, 0.0, 0.0, 0.0, 1.0, 1.0, 1.0, 1.0, 0.0, 0.0, 0.0, 0.0, 1.0, 1.0, 1.0, 1.0, 0.0, 0.0, 0.0, 0.0, 1.0, 1.0, 1.0, 1.0, 0.0, 0.0, 0.0, 0.0, 1.0, 1.0, 1.0, 1.0, 0.0, 0.0, 0.0, 0.0, 1.0, 1.0, 1.0, 1.0, 0.0, 0.4792, 0.5404, 0.7491, 0.5487, 0.7313, 0.4572, 0.0, 0.0, 0.0, 1.0, 1.0, 1.0, 1.0, 0.0, 0.0, 0.0, 0.0, 1.0, 1.0, 1.0, 1.0, 0.0, 0.0, 0.0, 0.0, 1.0, 1.0, 1.0, 1.0, 0.0, 0.0, 0.0, 1.0, 1.0, 1.0, 0.0, 0.4792, 0.5404, 0.6848, 0.3786, 0.6694, 0.3619, 0.0, 0.0, 0.0, 1.0, 1.0, 1.0, 1.0, 0.0, 0.0, 0.0, 1.0, 1.0, 1.0, 0.0, 0.6694, 0.3619, 0.6526, 0.3466, 0.4792, 0.5404, 0.0, 0.0, 0.0, 1.0, 1.0, 1.0, 1.0, 0.0, 0.0, 0.0, 0.0, 1.0, 1.0, 1.0, 1.0, 0.0, 0.4792, 0.5404, 0.7313, 0.4572, 0.6848, 0.3786, 0.0, 0.0, 0.0, 1.0, 1.0, 1.0, 1.0, 0.0, 0.0, 0.0, 0.0, 1.0, 1.0, 1.0, 1.0, 0.0, 0.6526, 0.3466, 0.5754, 0.3014, 0.4792, 0.5404, 0.0, 0.0, 1.0, 1.0, 1.0, 0.0, 0.0, 0.0, 0.0, 1.0, 1.0, 1.0, 1.0, 0.0, 0.0, 0.0, 0.0, 1.0, 1.0, 1.0, 1.0, 0.0, 0.5754, 0.3014, 0.4881, 0.2841, 0.4792, 0.5404, 0.0, 0.0, 1.0, 1.0, 1.0, 0.0, 0.0, 0.0, 1.0, 1.0, 1.0, 0.0, 0.0, 0.0, 0.0, 1.0, 1.0, 1.0, 1.0, 0.0, 0.0, 0.0, 0.0, 1.0, 1.0, 1.0, 1.0, 0.0, 0.0, 0.0, 0.0, 1.0, 1.0, 1.0, 1.0, 0.0, 0.0, 0.0, 0.0, 1.0, 1.0, 1.0, 1.0, 0.0, 0.0, 0.0, 0.0, 1.0, 1.0, 1.0, 1.0, 0.0, 0.0, 0.0, 0.0, 1.0, 1.0, 1.0, 1.0, 0.0, 0.0, 0.0, 0.0, 1.0, 1.0, 1.0, 1.0, 0.0, 0.0, 0.0, 0.0, 1.0, 1.0, 1.0, 1.0, 0.0, 0.0, 0.0, 0.0, 1.0, 1.0, 1.0, 1.0, 0.0, 0.0, 0.0, 0.0, 1.0, 1.0, 1.0, 1.0, 0.0, 0.0, 0.0, 0.0, 1.0, 1.0, 1.0, 1.0, 0.0, 0.0, 0.0, 0.0, 1.0, 1.0, 1.0, 1.0, 0.0, 0.0, 0.0, 0.0, 1.0, 1.0, 1.0, 1.0, 0.0, 0.0, 0.0, 0.0, 1.0, 1.0, 1.0, 1.0, 0.0, 0.0, 0.0, 0.0, 1.0, 1.0, 1.0, 1.0, 0.0, 0.0, 0.0, 0.0, 1.0, 1.0, 1.0, 1.0, 0.0, 0.0, 0.0, 0.0, 1.0, 1.0, 1.0, 1.0, 0.0, 0.0, 0.0, 0.0, 1.0, 1.0, 1.0, 1.0, 0.0, 0.0, 0.0, 0.0, 1.0, 1.0, 1.0, 1.0, 0.0, 0.0, 0.0, 0.0, 1.0, 1.0, 1.0, 1.0, 0.0, 0.0, 0.0, 0.0, 1.0, 1.0, 1.0, 1.0, 0.0, 0.0, 0.0, 0.0, 1.0, 1.0, 1.0, 1.0, 0.0, 0.0, 0.0, 0.0, 1.0, 1.0, 1.0, 1.0, 0.0, 0.0, 0.0, 0.0, 1.0, 1.0, 1.0, 1.0, 0.0, 0.0, 0.0, 0.0, 1.0, 1.0, 1.0, 1.0, 0.0, 0.0, 0.0, 0.0, 1.0, 1.0, 1.0, 1.0, 0.0, 0.0, 0.0, 0.0, 1.0, 1.0, 1.0, 1.0, 0.0, 0.0, 0.0, 0.0, 1.0, 1.0, 1.0, 1.0, 0.0, 0.0, 0.0, 0.0, 1.0, 1.0, 1.0, 1.0, 0.0, 0.0, 0.0, 0.0, 1.0, 1.0, 1.0, 1.0, 0.0, 0.0, 0.0, 0.0, 1.0, 1.0, 1.0, 1.0, 0.0, 0.0, 0.0, 0.0, 1.0, 1.0, 1.0, 1.0, 0.0, 0.0, 0.0, 0.0, 1.0, 1.0, 1.0, 1.0, 0.0, 0.0, 0.0, 0.0, 1.0, 1.0, 1.0, 1.0, 0.0, 0.0, 0.0, 0.0, 1.0, 1.0, 1.0, 1.0, 0.0, 0.0, 0.0, 0.0, 1.0, 1.0, 1.0, 1.0, 0.0, 0.0, 0.0, 0.0, 1.0, 1.0, 1.0, 1.0, 0.0, 0.0, 0.0, 0.0, 1.0, 1.0, 1.0, 1.0, 0.0, 0.0, 0.0, 0.0, 1.0, 1.0, 1.0, 1.0, 0.0, 0.0, 0.0, 0.0, 1.0, 1.0, 1.0, 1.0, 0.0, 0.0, 0.0, 0.0, 1.0, 1.0, 1.0, 1.0, 0.0, 0.0, 0.0, 0.0, 1.0, 1.0, 1.0, 1.0, 0.0, 0.0, 0.0, 0.0, 1.0, 1.0, 1.0, 1.0, 0.0, 0.0, 0.0, 0.0, 1.0, 1.0, 1.0, 1.0, 0.0, 0.0, 0.0, 0.0, 1.0, 1.0, 1.0, 1.0, 0.0, 0.0, 0.0, 0.0, 1.0, 1.0, 1.0, 1.0, 0.0, 0.0, 0.0, 0.0, 1.0, 1.0, 1.0, 1.0, 0.0, 0.0, 0.0, 0.0, 1.0, 1.0, 1.0, 1.0, 0.0, 0.0, 0.0, 0.0, 1.0, 1.0, 1.0, 1.0, 0.0, 0.0, 0.0, 0.0, 1.0, 1.0, 1.0, 1.0, 0.0, 0.0, 0.0, 0.0, 1.0, 1.0, 1.0, 1.0, 0.0, 0.0, 0.0, 0.0, 1.0, 1.0, 1.0, 1.0, 0.0, 0.0, 0.0, 0.0, 1.0, 1.0, 1.0, 1.0, 0.0, 0.0, 0.0, 0.0, 1.0, 1.0, 1.0, 1.0, 0.0, 0.0, 0.0, 0.0, 1.0, 1.0, 1.0, 1.0, 0.0, 0.0, 0.0, 0.0, 1.0, 1.0, 1.0, 1.0, 0.0, 0.0, 0.0, 0.0, 1.0, 1.0, 1.0, 1.0, 0.0, 0.0, 0.0, 0.0, 1.0, 1.0, 1.0, 1.0, 0.0, 0.0, 0.0, 0.0, 1.0, 1.0, 1.0, 1.0, 0.0, 0.0, 0.0, 0.0, 1.0, 1.0, 1.0, 1.0, 0.0, 0.0, 0.0, 0.0, 1.0, 1.0, 1.0, 1.0, 0.0, 0.0, 0.0, 0.0, 1.0, 1.0, 1.0, 1.0, 0.0, 0.0, 0.0, 0.0, 1.0, 1.0, 1.0, 1.0, 0.0, 0.0, 0.0, 0.0, 1.0, 1.0, 1.0, 1.0, 0.0, 0.0, 0.0, 0.0, 1.0, 1.0, 1.0, 1.0, 0.0, 0.0, 0.0, 0.0, 1.0, 1.0, 1.0, 1.0, 0.0, 0.0, 0.0, 0.0, 1.0, 1.0, 1.0, 1.0, 0.0, 0.0, 0.0, 0.0, 1.0, 1.0, 1.0, 1.0, 0.0, 0.0, 0.0, 0.0, 1.0, 1.0, 1.0, 1.0, 0.0, 0.4792, 0.5404, 0.7313, 0.4572, 0.7491, 0.5487, 0.0, 0.0, 1.0, 0.0, 1.0, 1.0, 0.0, 1.0, 0.0, 0.0, 1.0, 0.0, 1.0, 1.0, 0.0, 1.0, 0.0, 0.0, 1.0, 0.0, 1.0, 1.0, 0.0, 1.0, 0.0, 0.0, 1.0, 0.0, 1.0, 1.0, 0.4792, 0.5404, 0.6694, 0.3619, 0.6848, 0.3786, 0.0, 0.0, 1.0, 0.0, 1.0, 1.0, 0.0, 1.0, 0.0, 0.0, 1.0, 0.0, 1.0, 1.0, 0.6694, 0.3619, 0.4792, 0.5404, 0.6526, 0.3466, 0.0, 0.0, 1.0, 0.0, 1.0, 1.0, 0.0, 1.0, 0.0, 0.0, 1.0, 0.0, 1.0, 1.0, 0.0, 1.0, 0.4792, 0.5404, 0.6848, 0.3786, 0.7313, 0.4572, 0.0, 0.0, 1.0, 0.0, 1.0, 1.0, 0.0, 1.0, 0.0, 0.0, 1.0, 0.0, 1.0, 1.0, 0.0, 1.0, 0.6526, 0.3466, 0.4792, 0.5404, 0.5754, 0.3014, 0.0, 0.0, 1.0, 0.0, 1.0, 1.0, 0.0, 0.0, 1.0, 0.0, 1.0, 1.0, 0.0, 1.0, 0.0, 0.0, 1.0, 0.0, 1.0, 1.0, 0.0, 1.0, 0.5754, 0.3014, 0.4792, 0.5404, 0.4881, 0.2841, 0.0, 0.0, 1.0, 0.0, 1.0, 1.0, 0.0, 0.0, 1.0, 0.0, 1.0, 1.0, 0.0, 0.0, 1.0, 0.0, 1.0, 1.0, 0.0, 1.0, 0.0, 0.0, 1.0, 0.0, 1.0, 1.0, 0.0, 1.0, 0.0, 0.0, 1.0, 0.0, 1.0, 1.0, 0.0, 1.0, 0.0, 0.0, 1.0, 0.0, 1.0, 1.0, 0.0, 1.0, 0.0, 0.0, 1.0, 0.0, 1.0, 1.0, 0.0, 1.0, 0.0, 0.0, 1.0, 0.0, 1.0, 1.0, 0.0, 1.0, 0.0, 0.0, 1.0, 0.0, 1.0, 1.0, 0.0, 1.0, 0.0, 0.0, 1.0, 0.0, 1.0, 1.0, 0.0, 1.0, 0.0, 0.0, 1.0, 0.0, 1.0, 1.0, 0.0, 1.0, 0.0, 0.0, 1.0, 0.0, 1.0, 1.0, 0.0, 1.0, 0.0, 0.0, 1.0, 0.0, 1.0, 1.0, 0.0, 1.0, 0.0, 0.0, 1.0, 0.0, 1.0, 1.0, 0.0, 1.0, 0.0, 0.0, 1.0, 0.0, 1.0, 1.0, 0.0, 1.0, 0.0, 0.0, 1.0, 0.0, 1.0, 1.0, 0.0, 1.0, 0.0, 0.0, 1.0, 0.0, 1.0, 1.0, 0.0, 1.0, 0.0, 0.0, 1.0, 0.0, 1.0, 1.0, 0.0, 1.0, 0.0, 0.0, 1.0, 0.0, 1.0, 1.0, 0.0, 1.0, 0.0, 0.0, 1.0, 0.0, 1.0, 1.0, 0.0, 1.0, 0.0, 0.0, 1.0, 0.0, 1.0, 1.0, 0.0, 1.0, 0.0, 0.0, 1.0, 0.0, 1.0, 1.0, 0.0, 1.0, 0.0, 0.0, 1.0, 0.0, 1.0, 1.0, 0.0, 1.0, 0.0, 0.0, 1.0, 0.0, 1.0, 1.0, 0.0, 1.0, 0.0, 0.0, 1.0, 0.0, 1.0, 1.0, 0.0, 1.0, 0.0, 0.0, 1.0, 0.0, 1.0, 1.0, 0.0, 1.0, 0.0, 0.0, 1.0, 0.0, 1.0, 1.0, 0.0, 1.0, 0.0, 0.0, 1.0, 0.0, 1.0, 1.0, 0.0, 1.0, 0.0, 0.0, 1.0, 0.0, 1.0, 1.0, 0.0, 1.0, 0.0, 0.0, 1.0, 0.0, 1.0, 1.0, 0.0, 1.0, 0.0, 0.0, 1.0, 0.0, 1.0, 1.0, 0.0, 1.0, 0.0, 0.0, 1.0, 0.0, 1.0, 1.0, 0.0, 1.0, 0.0, 0.0, 1.0, 0.0, 1.0, 1.0, 0.0, 1.0, 0.0, 0.0, 1.0, 0.0, 1.0, 1.0, 0.0, 1.0, 0.0, 0.0, 1.0, 0.0, 1.0, 1.0, 0.0, 1.0, 0.0, 0.0, 1.0, 0.0, 1.0, 1.0, 0.0, 1.0, 0.0, 0.0, 1.0, 0.0, 1.0, 1.0, 0.0, 1.0, 0.0, 0.0, 1.0, 0.0, 1.0, 1.0, 0.0, 1.0, 0.0, 0.0, 1.0, 0.0, 1.0, 1.0, 0.0, 1.0, 0.0, 0.0, 1.0, 0.0, 1.0, 1.0, 0.0, 1.0, 0.0, 0.0, 1.0, 0.0, 1.0, 1.0, 0.0, 1.0, 0.0, 0.0, 1.0, 0.0, 1.0, 1.0, 0.0, 1.0, 0.0, 0.0, 1.0, 0.0, 1.0, 1.0, 0.0, 1.0, 0.0, 0.0, 1.0, 0.0, 1.0, 1.0, 0.0, 1.0, 0.0, 0.0, 1.0, 0.0, 1.0, 1.0, 0.0, 1.0, 0.0, 0.0, 1.0, 0.0, 1.0, 1.0, 0.0, 1.0, 0.0, 0.0, 1.0, 0.0, 1.0, 1.0, 0.0, 1.0, 0.0, 0.0, 1.0, 0.0, 1.0, 1.0, 0.0, 1.0, 0.0, 0.0, 1.0, 0.0, 1.0, 1.0, 0.0, 1.0, 0.0, 0.0, 1.0, 0.0, 1.0, 1.0, 0.0, 1.0, 0.0, 0.0, 1.0, 0.0, 1.0, 1.0, 0.0, 1.0, 0.0, 0.0, 1.0, 0.0, 1.0, 1.0, 0.0, 1.0, 0.0, 0.0, 1.0, 0.0, 1.0, 1.0, 0.0, 1.0, 0.0, 0.0, 1.0, 0.0, 1.0, 1.0, 0.0, 1.0, 0.0, 0.0, 1.0, 0.0, 1.0, 1.0, 0.0, 1.0, 0.0, 0.0, 1.0, 0.0, 1.0, 1.0, 0.0, 1.0, 0.0, 0.0, 1.0, 0.0, 1.0, 1.0, 0.0, 1.0, 0.0, 0.0, 1.0, 0.0, 1.0, 1.0, 0.0, 1.0, 0.0, 0.0, 1.0, 0.0, 1.0, 1.0, 0.0, 1.0, 0.0, 0.0, 1.0, 0.0, 1.0, 1.0, 0.0, 1.0, 0.0, 0.0, 1.0, 0.0, 1.0, 1.0, 0.0, 1.0, 0.0, 0.0, 1.0, 0.0, 1.0, 1.0, 0.0, 1.0, 0.0, 0.0, 1.0, 0.0, 1.0, 1.0, 0.0, 1.0, 0.0, 0.0, 1.0, 0.0, 1.0, 1.0, 0.0, 1.0, 0.0, 0.0, 1.0, 0.0, 1.0, 1.0, 0.0, 1.0, 0.0, 0.0, 1.0, 0.0, 1.0, 1.0, 0.0, 1.0, 0.0, 0.0, 1.0, 0.0, 1.0, 1.0, 0.0, 1.0, 0.0, 0.0, 1.0, 0.0, 1.0, 1.0, 0.0, 1.0, 0.0, 0.0, 1.0, 0.0, 1.0, 1.0, 0.0, 1.0, 0.0, 0.0, 1.0, 0.0, 1.0, 1.0, 0.0, 1.0, 0.0, 0.0, 1.0, 0.0, 1.0, 1.0, 0.0, 1.0])
me_cylinder.materials.append(mat_material_001___eeeeee)
me_cylinder.materials.append(mat_sand___eeee00)
me_cylinder.use_remesh_preserve_volume = False
me_cylinder.use_remesh_preserve_attributes = False
me_cylinder.use_mirror_vertex_groups = False
me_cylinder.update()

# ---- objects
ob_sun = bpy.data.objects.new('Sun', light_sun)
ob_garage = bpy.data.objects.new('garage', me_cylinder)

# ---- transforms, parenting, visibility, modifiers, constraints
ob_sun.location = (0.0, 0.0, 0.0)
ob_sun.rotation_euler = (-0.2258, -0.1429, -0.1318)
ob_sun.lineart.crease_threshold = 0.0
ob_garage.location = (0.0, 0.0, 0.0)
ob_garage.scale = (2.5, 2.5, 2.5)
ob_garage.lineart.crease_threshold = 0.0

# ---- collection membership
col_collection_1.objects.link(ob_sun)
col_collection_1.objects.link(ob_garage)

# ---- scene / render settings (as saved in the file)
scene.frame_start = 1; scene.frame_end = 250; scene.frame_set(1)
scene.render.engine = 'BLENDER_EEVEE_NEXT'
scene.render.resolution_percentage = 50
scene.render.dither_intensity = 0.0
scene.cycles.use_denoising = False
scene.cycles.samples = 10
scene.cycles.sampling_pattern = 'TABULATED_SOBOL'
scene.cycles.light_sampling_threshold = 0.0
scene.cycles.use_adaptive_sampling = False
scene.cycles.use_light_tree = False
scene.cycles.blur_glossy = 0.0
scene.cycles.pixel_filter_type = 'GAUSSIAN'
scene.cycles.sample_clamp_indirect = 0.0
scene.view_settings.view_transform = 'Standard'
bpy.context.view_layer.update()

# ---- added for rendering (the .blend has no active camera): camera
cam_auto = bpy.data.cameras.new('AutoCamera')
cam_auto.lens = 50.0
cam_auto.sensor_width = 36.0
cam_auto.clip_end = 1000.0
ob_auto_camera = bpy.data.objects.new('AutoCamera', cam_auto)
scene.collection.objects.link(ob_auto_camera)
ob_auto_camera.location = (24.0583, -28.87, 20.7692)
ob_auto_camera.rotation_euler = (1.09748, -7.21219e-08, 0.694738)
scene.camera = ob_auto_camera
bpy.context.view_layer.update()
